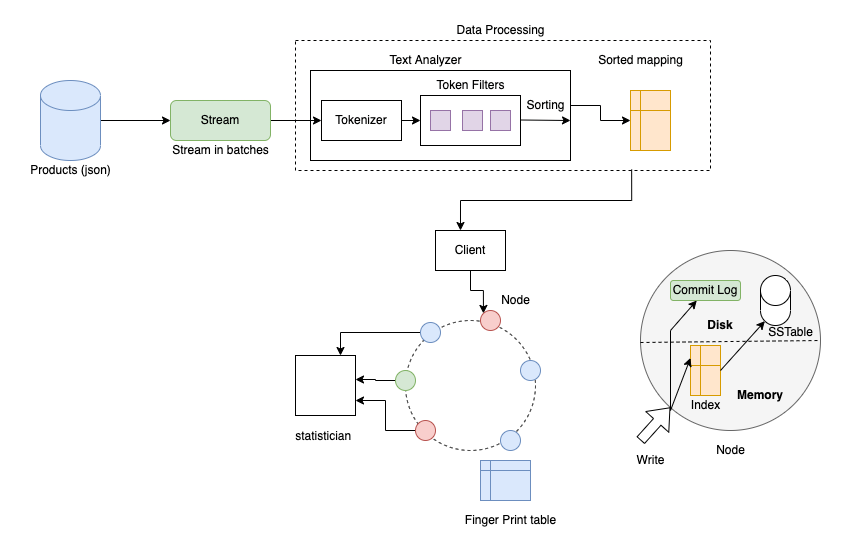

The diagram above was exported from draw.io. Its source (the exported page's mxGraphModel, read from the mxfile embedded in the PNG):
<mxGraphModel dx="946" dy="454" grid="1" gridSize="10" guides="1" tooltips="1" connect="1" arrows="1" fold="1" page="1" pageScale="1" pageWidth="850" pageHeight="1100" math="0" shadow="0">
  <root>
    <mxCell id="0" />
    <mxCell id="1" parent="0" />
    <mxCell id="bIzgYhTQNbjryumprPSs-3" style="edgeStyle=orthogonalEdgeStyle;rounded=0;orthogonalLoop=1;jettySize=auto;html=1;exitX=1;exitY=0.5;exitDx=0;exitDy=0;exitPerimeter=0;" edge="1" parent="1" source="bIzgYhTQNbjryumprPSs-1">
      <mxGeometry relative="1" as="geometry">
        <mxPoint x="170" y="120" as="targetPoint" />
      </mxGeometry>
    </mxCell>
    <mxCell id="bIzgYhTQNbjryumprPSs-1" value="" style="shape=cylinder3;whiteSpace=wrap;html=1;boundedLbl=1;backgroundOutline=1;size=15;fillColor=#dae8fc;strokeColor=#6c8ebf;" vertex="1" parent="1">
      <mxGeometry x="40" y="80" width="60" height="80" as="geometry" />
    </mxCell>
    <mxCell id="bIzgYhTQNbjryumprPSs-2" value="Products (json)" style="text;html=1;align=center;verticalAlign=middle;resizable=0;points=[];autosize=1;strokeColor=none;fillColor=none;" vertex="1" parent="1">
      <mxGeometry x="20" y="160" width="100" height="20" as="geometry" />
    </mxCell>
    <mxCell id="bIzgYhTQNbjryumprPSs-29" value="" style="edgeStyle=orthogonalEdgeStyle;rounded=0;orthogonalLoop=1;jettySize=auto;html=1;" edge="1" parent="1" source="bIzgYhTQNbjryumprPSs-5" target="bIzgYhTQNbjryumprPSs-12">
      <mxGeometry relative="1" as="geometry" />
    </mxCell>
    <mxCell id="bIzgYhTQNbjryumprPSs-5" value="Stream" style="rounded=1;whiteSpace=wrap;html=1;fillColor=#d5e8d4;strokeColor=#82b366;" vertex="1" parent="1">
      <mxGeometry x="170" y="100" width="100" height="40" as="geometry" />
    </mxCell>
    <mxCell id="bIzgYhTQNbjryumprPSs-6" value="Stream in batches" style="text;html=1;align=center;verticalAlign=middle;resizable=0;points=[];autosize=1;strokeColor=none;fillColor=none;" vertex="1" parent="1">
      <mxGeometry x="165" y="140" width="110" height="20" as="geometry" />
    </mxCell>
    <mxCell id="bIzgYhTQNbjryumprPSs-8" value="&lt;div style=&quot;text-align: justify&quot;&gt;&lt;/div&gt;" style="whiteSpace=wrap;html=1;fillColor=none;" vertex="1" parent="1">
      <mxGeometry x="310" y="70" width="260" height="90" as="geometry" />
    </mxCell>
    <mxCell id="bIzgYhTQNbjryumprPSs-9" value="Text Analyzer" style="text;html=1;align=center;verticalAlign=middle;resizable=0;points=[];autosize=1;strokeColor=none;fillColor=none;" vertex="1" parent="1">
      <mxGeometry x="380" y="50" width="90" height="20" as="geometry" />
    </mxCell>
    <mxCell id="bIzgYhTQNbjryumprPSs-21" style="edgeStyle=orthogonalEdgeStyle;rounded=0;orthogonalLoop=1;jettySize=auto;html=1;exitX=1;exitY=0.5;exitDx=0;exitDy=0;entryX=0;entryY=0.5;entryDx=0;entryDy=0;" edge="1" parent="1" source="bIzgYhTQNbjryumprPSs-12" target="bIzgYhTQNbjryumprPSs-14">
      <mxGeometry relative="1" as="geometry" />
    </mxCell>
    <mxCell id="bIzgYhTQNbjryumprPSs-12" value="Tokenizer" style="rounded=0;whiteSpace=wrap;html=1;" vertex="1" parent="1">
      <mxGeometry x="321" y="100" width="80" height="40" as="geometry" />
    </mxCell>
    <mxCell id="bIzgYhTQNbjryumprPSs-14" value="" style="rounded=0;whiteSpace=wrap;html=1;fillColor=none;" vertex="1" parent="1">
      <mxGeometry x="420" y="95" width="100" height="50" as="geometry" />
    </mxCell>
    <mxCell id="bIzgYhTQNbjryumprPSs-15" value="Token Filters" style="text;html=1;align=center;verticalAlign=middle;resizable=0;points=[];autosize=1;strokeColor=none;fillColor=none;" vertex="1" parent="1">
      <mxGeometry x="430" y="75" width="80" height="20" as="geometry" />
    </mxCell>
    <mxCell id="bIzgYhTQNbjryumprPSs-17" value="" style="rounded=0;whiteSpace=wrap;html=1;fillColor=#e1d5e7;strokeColor=#9673a6;" vertex="1" parent="1">
      <mxGeometry x="462" y="110" width="20" height="20" as="geometry" />
    </mxCell>
    <mxCell id="bIzgYhTQNbjryumprPSs-18" value="" style="rounded=0;whiteSpace=wrap;html=1;fillColor=#e1d5e7;strokeColor=#9673a6;" vertex="1" parent="1">
      <mxGeometry x="430" y="110" width="20" height="20" as="geometry" />
    </mxCell>
    <mxCell id="bIzgYhTQNbjryumprPSs-19" value="" style="rounded=0;whiteSpace=wrap;html=1;fillColor=#e1d5e7;strokeColor=#9673a6;" vertex="1" parent="1">
      <mxGeometry x="490" y="110" width="20" height="20" as="geometry" />
    </mxCell>
    <mxCell id="bIzgYhTQNbjryumprPSs-25" value="Sorted mapping" style="text;html=1;align=center;verticalAlign=middle;resizable=0;points=[];autosize=1;strokeColor=none;fillColor=none;" vertex="1" parent="1">
      <mxGeometry x="590" y="50" width="100" height="20" as="geometry" />
    </mxCell>
    <mxCell id="bIzgYhTQNbjryumprPSs-34" value="" style="endArrow=classic;html=1;rounded=0;" edge="1" parent="1">
      <mxGeometry width="50" height="50" relative="1" as="geometry">
        <mxPoint x="520" y="119.5" as="sourcePoint" />
        <mxPoint x="570" y="120" as="targetPoint" />
      </mxGeometry>
    </mxCell>
    <mxCell id="bIzgYhTQNbjryumprPSs-37" value="" style="edgeStyle=orthogonalEdgeStyle;rounded=0;orthogonalLoop=1;jettySize=auto;html=1;" edge="1" parent="1" source="bIzgYhTQNbjryumprPSs-35" target="bIzgYhTQNbjryumprPSs-36">
      <mxGeometry relative="1" as="geometry" />
    </mxCell>
    <mxCell id="bIzgYhTQNbjryumprPSs-35" value="Sorting" style="text;html=1;align=center;verticalAlign=middle;resizable=0;points=[];autosize=1;strokeColor=none;fillColor=none;" vertex="1" parent="1">
      <mxGeometry x="520" y="95" width="50" height="20" as="geometry" />
    </mxCell>
    <mxCell id="bIzgYhTQNbjryumprPSs-36" value="" style="shape=internalStorage;whiteSpace=wrap;html=1;backgroundOutline=1;fillColor=#ffe6cc;strokeColor=#d79b00;dx=10;dy=20;" vertex="1" parent="1">
      <mxGeometry x="630" y="90" width="40" height="60" as="geometry" />
    </mxCell>
    <mxCell id="bIzgYhTQNbjryumprPSs-58" style="edgeStyle=orthogonalEdgeStyle;rounded=0;orthogonalLoop=1;jettySize=auto;html=1;exitX=0.5;exitY=1;exitDx=0;exitDy=0;entryX=0;entryY=0;entryDx=0;entryDy=0;fontColor=#000000;" edge="1" parent="1" source="bIzgYhTQNbjryumprPSs-38" target="bIzgYhTQNbjryumprPSs-43">
      <mxGeometry relative="1" as="geometry" />
    </mxCell>
    <mxCell id="bIzgYhTQNbjryumprPSs-38" value="Client" style="rounded=0;whiteSpace=wrap;html=1;fillColor=default;" vertex="1" parent="1">
      <mxGeometry x="435" y="230" width="70" height="40" as="geometry" />
    </mxCell>
    <mxCell id="bIzgYhTQNbjryumprPSs-41" style="edgeStyle=orthogonalEdgeStyle;rounded=0;orthogonalLoop=1;jettySize=auto;html=1;entryX=0.357;entryY=0;entryDx=0;entryDy=0;entryPerimeter=0;exitX=0.81;exitY=0.992;exitDx=0;exitDy=0;exitPerimeter=0;" edge="1" parent="1" source="bIzgYhTQNbjryumprPSs-39" target="bIzgYhTQNbjryumprPSs-38">
      <mxGeometry relative="1" as="geometry" />
    </mxCell>
    <mxCell id="bIzgYhTQNbjryumprPSs-39" value="" style="rounded=0;whiteSpace=wrap;html=1;fillColor=none;dashed=1;" vertex="1" parent="1">
      <mxGeometry x="295" y="40" width="415" height="130" as="geometry" />
    </mxCell>
    <mxCell id="bIzgYhTQNbjryumprPSs-40" value="Data Processing" style="text;html=1;align=center;verticalAlign=middle;resizable=0;points=[];autosize=1;strokeColor=none;fillColor=none;" vertex="1" parent="1">
      <mxGeometry x="450" y="20" width="100" height="20" as="geometry" />
    </mxCell>
    <mxCell id="bIzgYhTQNbjryumprPSs-42" value="" style="ellipse;whiteSpace=wrap;html=1;aspect=fixed;dashed=1;fillColor=none;strokeColor=default;" vertex="1" parent="1">
      <mxGeometry x="405" y="320" width="130" height="130" as="geometry" />
    </mxCell>
    <mxCell id="bIzgYhTQNbjryumprPSs-43" value="" style="ellipse;whiteSpace=wrap;html=1;aspect=fixed;strokeColor=#b85450;fillColor=#f8cecc;" vertex="1" parent="1">
      <mxGeometry x="480" y="310" width="20" height="20" as="geometry" />
    </mxCell>
    <mxCell id="bIzgYhTQNbjryumprPSs-77" style="edgeStyle=orthogonalEdgeStyle;rounded=0;orthogonalLoop=1;jettySize=auto;html=1;exitX=0;exitY=0.5;exitDx=0;exitDy=0;entryX=1;entryY=0.75;entryDx=0;entryDy=0;fontFamily=Helvetica;fontSize=12;fontColor=#000000;" edge="1" parent="1" source="bIzgYhTQNbjryumprPSs-44" target="bIzgYhTQNbjryumprPSs-74">
      <mxGeometry relative="1" as="geometry" />
    </mxCell>
    <mxCell id="bIzgYhTQNbjryumprPSs-44" value="" style="ellipse;whiteSpace=wrap;html=1;aspect=fixed;strokeColor=#b85450;fillColor=#f8cecc;" vertex="1" parent="1">
      <mxGeometry x="415" y="420" width="20" height="20" as="geometry" />
    </mxCell>
    <mxCell id="bIzgYhTQNbjryumprPSs-45" value="" style="ellipse;whiteSpace=wrap;html=1;aspect=fixed;strokeColor=#6c8ebf;fillColor=#dae8fc;" vertex="1" parent="1">
      <mxGeometry x="520" y="360" width="20" height="20" as="geometry" />
    </mxCell>
    <mxCell id="bIzgYhTQNbjryumprPSs-46" value="" style="ellipse;whiteSpace=wrap;html=1;aspect=fixed;strokeColor=#6c8ebf;fillColor=#dae8fc;" vertex="1" parent="1">
      <mxGeometry x="500" y="430" width="20" height="20" as="geometry" />
    </mxCell>
    <mxCell id="bIzgYhTQNbjryumprPSs-75" style="edgeStyle=orthogonalEdgeStyle;rounded=0;orthogonalLoop=1;jettySize=auto;html=1;exitX=0;exitY=0.5;exitDx=0;exitDy=0;entryX=0.75;entryY=0;entryDx=0;entryDy=0;fontFamily=Helvetica;fontSize=12;fontColor=#000000;" edge="1" parent="1" source="bIzgYhTQNbjryumprPSs-47" target="bIzgYhTQNbjryumprPSs-74">
      <mxGeometry relative="1" as="geometry" />
    </mxCell>
    <mxCell id="bIzgYhTQNbjryumprPSs-47" value="" style="ellipse;whiteSpace=wrap;html=1;aspect=fixed;strokeColor=#6c8ebf;fillColor=#dae8fc;" vertex="1" parent="1">
      <mxGeometry x="420" y="322" width="20" height="20" as="geometry" />
    </mxCell>
    <mxCell id="bIzgYhTQNbjryumprPSs-78" style="edgeStyle=orthogonalEdgeStyle;rounded=0;orthogonalLoop=1;jettySize=auto;html=1;exitX=0;exitY=0.5;exitDx=0;exitDy=0;entryX=1;entryY=0.4;entryDx=0;entryDy=0;entryPerimeter=0;fontFamily=Helvetica;fontSize=12;fontColor=#000000;" edge="1" parent="1" source="bIzgYhTQNbjryumprPSs-48" target="bIzgYhTQNbjryumprPSs-74">
      <mxGeometry relative="1" as="geometry" />
    </mxCell>
    <mxCell id="bIzgYhTQNbjryumprPSs-48" value="" style="ellipse;whiteSpace=wrap;html=1;aspect=fixed;strokeColor=#82b366;fillColor=#d5e8d4;" vertex="1" parent="1">
      <mxGeometry x="395" y="370" width="20" height="20" as="geometry" />
    </mxCell>
    <mxCell id="bIzgYhTQNbjryumprPSs-50" value="" style="shape=internalStorage;whiteSpace=wrap;html=1;backgroundOutline=1;strokeColor=#6c8ebf;fillColor=#dae8fc;dx=10;dy=10;" vertex="1" parent="1">
      <mxGeometry x="480" y="460" width="50" height="40" as="geometry" />
    </mxCell>
    <mxCell id="bIzgYhTQNbjryumprPSs-51" value="Finger Print table" style="text;html=1;align=center;verticalAlign=middle;resizable=0;points=[];autosize=1;strokeColor=none;fillColor=none;" vertex="1" parent="1">
      <mxGeometry x="455" y="510" width="110" height="20" as="geometry" />
    </mxCell>
    <mxCell id="bIzgYhTQNbjryumprPSs-52" value="" style="ellipse;whiteSpace=wrap;html=1;aspect=fixed;strokeColor=#666666;fillColor=#f5f5f5;fontColor=#333333;" vertex="1" parent="1">
      <mxGeometry x="640" y="250" width="180" height="180" as="geometry" />
    </mxCell>
    <mxCell id="bIzgYhTQNbjryumprPSs-53" value="" style="endArrow=none;html=1;rounded=0;entryX=1;entryY=0.5;entryDx=0;entryDy=0;dashed=1;" edge="1" parent="1" target="bIzgYhTQNbjryumprPSs-52">
      <mxGeometry width="50" height="50" relative="1" as="geometry">
        <mxPoint x="640" y="342" as="sourcePoint" />
        <mxPoint x="610" y="260" as="targetPoint" />
      </mxGeometry>
    </mxCell>
    <mxCell id="bIzgYhTQNbjryumprPSs-54" value="&lt;b&gt;Memory&lt;/b&gt;" style="text;html=1;strokeColor=none;fillColor=none;align=center;verticalAlign=middle;whiteSpace=wrap;rounded=0;" vertex="1" parent="1">
      <mxGeometry x="730" y="380" width="60" height="30" as="geometry" />
    </mxCell>
    <mxCell id="bIzgYhTQNbjryumprPSs-55" value="&lt;b&gt;Disk&lt;/b&gt;" style="text;html=1;strokeColor=none;fillColor=none;align=center;verticalAlign=middle;whiteSpace=wrap;rounded=0;" vertex="1" parent="1">
      <mxGeometry x="690" y="310" width="60" height="30" as="geometry" />
    </mxCell>
    <mxCell id="bIzgYhTQNbjryumprPSs-56" value="&lt;font color=&quot;#000000&quot;&gt;Node&lt;/font&gt;" style="text;html=1;align=center;verticalAlign=middle;resizable=0;points=[];autosize=1;strokeColor=none;fillColor=none;fontColor=#97D077;" vertex="1" parent="1">
      <mxGeometry x="710" y="440" width="40" height="20" as="geometry" />
    </mxCell>
    <mxCell id="bIzgYhTQNbjryumprPSs-57" value="&lt;font color=&quot;#000000&quot;&gt;Node&lt;/font&gt;" style="text;html=1;align=center;verticalAlign=middle;resizable=0;points=[];autosize=1;strokeColor=none;fillColor=none;fontColor=#97D077;" vertex="1" parent="1">
      <mxGeometry x="495" y="290" width="40" height="20" as="geometry" />
    </mxCell>
    <mxCell id="bIzgYhTQNbjryumprPSs-60" value="" style="shape=flexArrow;endArrow=classic;html=1;rounded=0;fontColor=#000000;" edge="1" parent="1" target="bIzgYhTQNbjryumprPSs-52">
      <mxGeometry width="50" height="50" relative="1" as="geometry">
        <mxPoint x="640" y="440" as="sourcePoint" />
        <mxPoint x="653.7956343300964" y="444.1386902990289" as="targetPoint" />
        <Array as="points">
          <mxPoint x="640" y="440" />
        </Array>
      </mxGeometry>
    </mxCell>
    <mxCell id="bIzgYhTQNbjryumprPSs-61" value="Write" style="text;html=1;align=center;verticalAlign=middle;resizable=0;points=[];autosize=1;strokeColor=none;fillColor=none;fontColor=#000000;" vertex="1" parent="1">
      <mxGeometry x="630" y="450" width="40" height="20" as="geometry" />
    </mxCell>
    <mxCell id="bIzgYhTQNbjryumprPSs-62" value="" style="shape=internalStorage;whiteSpace=wrap;html=1;backgroundOutline=1;strokeColor=#d79b00;fillColor=#ffe6cc;dx=10;dy=20;" vertex="1" parent="1">
      <mxGeometry x="690" y="345" width="30" height="50" as="geometry" />
    </mxCell>
    <mxCell id="bIzgYhTQNbjryumprPSs-63" value="Index" style="text;html=1;align=center;verticalAlign=middle;resizable=0;points=[];autosize=1;strokeColor=none;fillColor=none;fontColor=#000000;" vertex="1" parent="1">
      <mxGeometry x="680" y="395" width="50" height="20" as="geometry" />
    </mxCell>
    <mxCell id="bIzgYhTQNbjryumprPSs-64" value="Commit Log" style="rounded=1;whiteSpace=wrap;html=1;fillColor=#d5e8d4;strokeColor=#82b366;" vertex="1" parent="1">
      <mxGeometry x="670" y="280" width="70" height="20" as="geometry" />
    </mxCell>
    <mxCell id="bIzgYhTQNbjryumprPSs-67" value="" style="endArrow=classic;html=1;rounded=0;fontColor=#000000;entryX=0;entryY=0.25;entryDx=0;entryDy=0;" edge="1" parent="1" target="bIzgYhTQNbjryumprPSs-62">
      <mxGeometry width="50" height="50" relative="1" as="geometry">
        <mxPoint x="670" y="410" as="sourcePoint" />
        <mxPoint x="650" y="360" as="targetPoint" />
      </mxGeometry>
    </mxCell>
    <mxCell id="bIzgYhTQNbjryumprPSs-69" value="" style="endArrow=classic;html=1;rounded=0;fontColor=#000000;" edge="1" parent="1" target="bIzgYhTQNbjryumprPSs-64">
      <mxGeometry width="50" height="50" relative="1" as="geometry">
        <mxPoint x="670" y="410" as="sourcePoint" />
        <mxPoint x="630" y="320" as="targetPoint" />
        <Array as="points">
          <mxPoint x="670" y="330" />
        </Array>
      </mxGeometry>
    </mxCell>
    <mxCell id="bIzgYhTQNbjryumprPSs-70" value="" style="shape=cylinder3;whiteSpace=wrap;html=1;boundedLbl=1;backgroundOutline=1;size=15;fontColor=#000000;strokeColor=default;fillColor=default;" vertex="1" parent="1">
      <mxGeometry x="760" y="275" width="30" height="50" as="geometry" />
    </mxCell>
    <mxCell id="bIzgYhTQNbjryumprPSs-71" value="SSTable" style="text;html=1;align=center;verticalAlign=middle;resizable=0;points=[];autosize=1;strokeColor=none;fillColor=none;fontColor=#000000;" vertex="1" parent="1">
      <mxGeometry x="760" y="322" width="60" height="20" as="geometry" />
    </mxCell>
    <mxCell id="bIzgYhTQNbjryumprPSs-73" value="" style="endArrow=classic;html=1;rounded=0;fontColor=#000000;exitX=1;exitY=0.5;exitDx=0;exitDy=0;entryX=0.145;entryY=1;entryDx=0;entryDy=-4.35;entryPerimeter=0;" edge="1" parent="1" source="bIzgYhTQNbjryumprPSs-62" target="bIzgYhTQNbjryumprPSs-70">
      <mxGeometry width="50" height="50" relative="1" as="geometry">
        <mxPoint x="740" y="520" as="sourcePoint" />
        <mxPoint x="790" y="470" as="targetPoint" />
      </mxGeometry>
    </mxCell>
    <mxCell id="bIzgYhTQNbjryumprPSs-74" value="&lt;br/&gt;&lt;br/&gt;&lt;br/&gt;&lt;br/&gt;&lt;br/&gt;&lt;br/&gt;&lt;br/&gt;&lt;p style=&quot;margin: 0in&quot;&gt;&lt;font style=&quot;font-size: 12px&quot;&gt;statistician&lt;/font&gt;&lt;span style=&quot;font-size: 11pt ; font-family: &amp;#34;calibri&amp;#34;&quot;&gt;&amp;nbsp;&lt;/span&gt;&lt;/p&gt;" style="whiteSpace=wrap;html=1;aspect=fixed;fontColor=#000000;strokeColor=default;fillColor=default;" vertex="1" parent="1">
      <mxGeometry x="295" y="355" width="60" height="60" as="geometry" />
    </mxCell>
  </root>
</mxGraphModel>